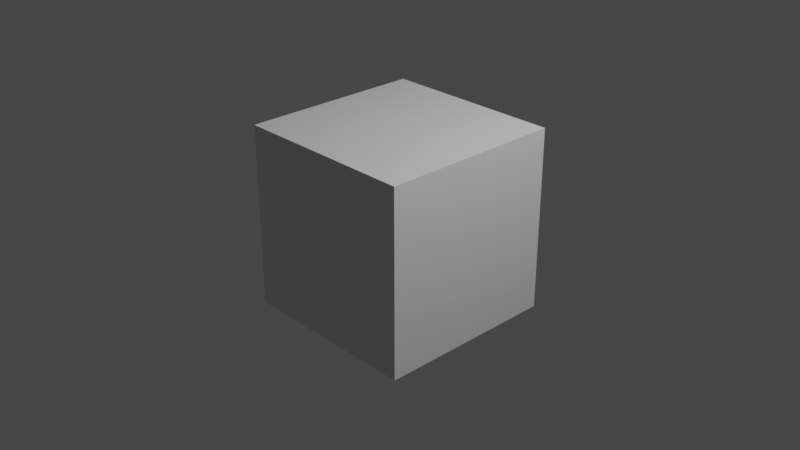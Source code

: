 # Source: blender_git_test.blend  (saved by Blender 3.4.6; exported with 4.5.12 LTS)
import bpy
from mathutils import Matrix  # noqa: F401  (used for matrix-valued properties, if any)

bpy.ops.wm.read_factory_settings(use_empty=True)
scene = bpy.context.scene
scene.name = 'Scene'

# ---- collections
col_collection = bpy.data.collections.new('Collection'); scene.collection.children.link(col_collection)

# ---- materials (node trees are filled in below, after node groups)
mat_material = bpy.data.materials.new('Material')
mat_material.alpha_threshold = 0.0
mat_material.use_transparent_shadow = False
mat_material.roughness = 0.5
mat_material.line_color = (0.0, 0.0, 0.0, 1.0)

# ---- material node trees
mat_material.use_nodes = True; mat_material.node_tree.nodes.clear()
_N = mat_material.node_tree.nodes; _L = mat_material.node_tree.links
n0 = _N.new('ShaderNodeOutputMaterial'); n0.name = 'Material Output'; n0.location = (300, 300)
n1 = _N.new('ShaderNodeBsdfPrincipled'); n1.name = 'Principled BSDF'; n1.location = (10, 300)
n1.distribution = 'GGX'
n1.subsurface_method = 'RANDOM_WALK_SKIN'
n1.inputs[3].default_value = 1.45
n1.inputs[27].default_value = (0.0, 0.0, 0.0, 1.0)
n1.inputs[28].default_value = 1.0
_L.new(n1.outputs[0], n0.inputs[0])
n0.is_active_output = True

# ---- world
world_world = bpy.data.worlds.new('World'); scene.world = world_world
world_world.use_nodes = True; world_world.node_tree.nodes.clear()
_N = world_world.node_tree.nodes; _L = world_world.node_tree.links
n0 = _N.new('ShaderNodeOutputWorld'); n0.name = 'World Output'; n0.location = (300, 300)
n1 = _N.new('ShaderNodeBackground'); n1.name = 'Background'; n1.location = (10, 300)
n1.inputs[0].default_value = (0.05088, 0.05088, 0.05088, 1.0)
_L.new(n1.outputs[0], n0.inputs[0])
n0.is_active_output = True
world_world.color = (0.05088, 0.05088, 0.05088)
world_world.use_sun_shadow = False
world_world.sun_shadow_jitter_overblur = 0.0

# ---- cameras
cam_camera = bpy.data.cameras.new('Camera')
cam_camera.clip_end = 100.0
cam_camera.ortho_scale = 7.314

# ---- lights
light_light = bpy.data.lights.new('Light', 'POINT')
light_light.transmission_factor = 0.0
light_light.energy = 1000.0
light_light.shadow_soft_size = 0.1
light_light.shadow_maximum_resolution = 0.006
light_light.use_absolute_resolution = True

# ---- meshes
me_cube = bpy.data.meshes.new('Cube')
me_cube.from_pydata([(1.0, 1.0, 1.0), (1.0, 1.0, -1.0), (1.0, -1.0, 1.0), (1.0, -1.0, -1.0), (-1.0, 1.0, 1.0), (-1.0, 1.0, -1.0), (-1.0, -1.0, 1.0), (-1.0, -1.0, -1.0)], [], [(0, 4, 6, 2), (3, 2, 6, 7), (7, 6, 4, 5), (5, 1, 3, 7), (1, 0, 2, 3), (5, 4, 0, 1)])
_uv = me_cube.uv_layers.new(name='UVMap')
_uv.uv.foreach_set('vector', [0.625, 0.5, 0.875, 0.5, 0.875, 0.75, 0.625, 0.75, 0.375, 0.75, 0.625, 0.75, 0.625, 1.0, 0.375, 1.0, 0.375, 0.0, 0.625, 0.0, 0.625, 0.25, 0.375, 0.25, 0.125, 0.5, 0.375, 0.5, 0.375, 0.75, 0.125, 0.75, 0.375, 0.5, 0.625, 0.5, 0.625, 0.75, 0.375, 0.75, 0.375, 0.25, 0.625, 0.25, 0.625, 0.5, 0.375, 0.5])
me_cube.materials.append(mat_material)
me_cube.use_mirror_vertex_groups = False
me_cube.update()

# ---- objects
ob_cube = bpy.data.objects.new('Cube', me_cube)
ob_light = bpy.data.objects.new('Light', light_light)
ob_camera = bpy.data.objects.new('Camera', cam_camera)

# ---- transforms, parenting, visibility, modifiers, constraints
ob_cube.location = (0.0, 0.0, 0.0)
ob_cube.lock_rotations_4d = False
ob_cube.empty_display_type = 'ARROWS'
ob_cube.lineart.crease_threshold = 0.0
ob_light.location = (4.076, 1.005, 5.904)
ob_light.rotation_euler = (0.6503, 0.05522, 1.866)
ob_light.lock_rotations_4d = False
ob_light.empty_display_type = 'ARROWS'
ob_light.color = (0.0, 0.0, 0.0, 0.0)
ob_light.lineart.crease_threshold = 0.0
ob_camera.location = (7.359, -6.926, 4.958)
ob_camera.rotation_euler = (1.109, 0.0, 0.8149)
ob_camera.lock_rotations_4d = False
ob_camera.empty_display_type = 'ARROWS'
ob_camera.color = (0.0, 0.0, 0.0, 0.0)
ob_camera.display_type = 'WIRE'
ob_camera.lineart.crease_threshold = 0.0

# ---- collection membership
col_collection.objects.link(ob_cube)
col_collection.objects.link(ob_light)
col_collection.objects.link(ob_camera)

# ---- scene / render settings (as saved in the file)
scene.camera = ob_camera
scene.frame_start = 1; scene.frame_end = 250; scene.frame_set(1)
scene.render.engine = 'BLENDER_EEVEE_NEXT'
scene.cycles.sampling_pattern = 'TABULATED_SOBOL'
scene.cycles.use_light_tree = False
scene.view_settings.view_transform = 'Filmic'
bpy.context.view_layer.update()
